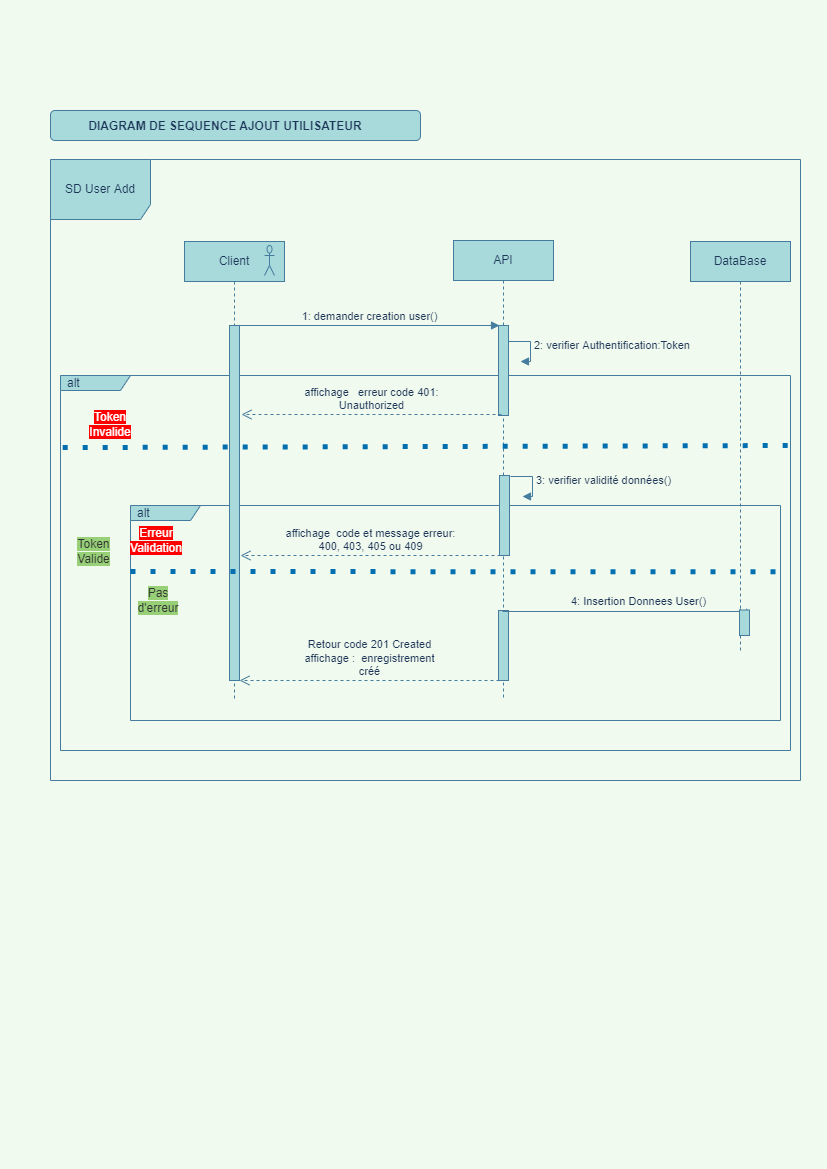

The diagram above was exported from draw.io. Its source (the exported page's mxGraphModel, read from the mxfile embedded in the PNG):
<mxGraphModel dx="1038" dy="689" grid="1" gridSize="10" guides="1" tooltips="1" connect="1" arrows="1" fold="1" page="1" pageScale="1" pageWidth="827" pageHeight="1169" background="#F1FAEE" math="0" shadow="0">
  <root>
    <mxCell id="0" />
    <mxCell id="1" parent="0" />
    <mxCell id="RLy-CNT5eV29N53_F98B-1" value="SD User Add" style="shape=umlFrame;whiteSpace=wrap;html=1;width=100;height=60;fillColor=#A8DADC;strokeColor=#457B9D;fontColor=#1D3557;" parent="1" vertex="1">
      <mxGeometry x="50" y="159" width="750" height="621" as="geometry" />
    </mxCell>
    <mxCell id="KuEWsUoc_jPP3eZDbDqj-3" value="alt" style="shape=umlFrame;whiteSpace=wrap;html=1;width=70;height=15;boundedLbl=1;verticalAlign=middle;align=left;spacingLeft=5;strokeColor=#457B9D;fillColor=#A8DADC;fontColor=#1D3557;" parent="1" vertex="1">
      <mxGeometry x="60" y="375" width="730" height="375" as="geometry" />
    </mxCell>
    <mxCell id="KuEWsUoc_jPP3eZDbDqj-50" value="" style="rounded=1;whiteSpace=wrap;html=1;fillColor=#A8DADC;strokeColor=#457B9D;fontColor=#1D3557;" parent="1" vertex="1">
      <mxGeometry x="50" y="110" width="370" height="30" as="geometry" />
    </mxCell>
    <mxCell id="KuEWsUoc_jPP3eZDbDqj-15" value="alt" style="shape=umlFrame;whiteSpace=wrap;html=1;width=70;height=15;boundedLbl=1;verticalAlign=middle;align=left;spacingLeft=5;strokeColor=#457B9D;fillColor=#A8DADC;fontColor=#1D3557;" parent="1" vertex="1">
      <mxGeometry x="130" y="505" width="650" height="215" as="geometry" />
    </mxCell>
    <mxCell id="RLy-CNT5eV29N53_F98B-2" value="Client" style="shape=umlLifeline;perimeter=lifelinePerimeter;whiteSpace=wrap;html=1;container=1;collapsible=0;recursiveResize=0;outlineConnect=0;fillColor=#A8DADC;strokeColor=#457B9D;fontColor=#1D3557;" parent="1" vertex="1">
      <mxGeometry x="184" y="241" width="100" height="459" as="geometry" />
    </mxCell>
    <mxCell id="RLy-CNT5eV29N53_F98B-8" value="" style="shape=umlActor;verticalLabelPosition=bottom;verticalAlign=top;html=1;fillColor=#A8DADC;strokeColor=#457B9D;fontColor=#1D3557;" parent="RLy-CNT5eV29N53_F98B-2" vertex="1">
      <mxGeometry x="80" y="4" width="10" height="30" as="geometry" />
    </mxCell>
    <mxCell id="RLy-CNT5eV29N53_F98B-3" value="API" style="shape=umlLifeline;perimeter=lifelinePerimeter;whiteSpace=wrap;html=1;container=1;collapsible=0;recursiveResize=0;outlineConnect=0;fillColor=#A8DADC;strokeColor=#457B9D;fontColor=#1D3557;" parent="1" vertex="1">
      <mxGeometry x="453" y="240" width="100" height="460" as="geometry" />
    </mxCell>
    <mxCell id="KuEWsUoc_jPP3eZDbDqj-1" value="" style="html=1;points=[];perimeter=orthogonalPerimeter;fillColor=#A8DADC;strokeColor=#457B9D;fontColor=#1D3557;" parent="RLy-CNT5eV29N53_F98B-3" vertex="1">
      <mxGeometry x="45" y="85" width="10" height="90" as="geometry" />
    </mxCell>
    <mxCell id="KuEWsUoc_jPP3eZDbDqj-46" value="" style="html=1;points=[];perimeter=orthogonalPerimeter;fillColor=#A8DADC;strokeColor=#457B9D;fontColor=#1D3557;" parent="RLy-CNT5eV29N53_F98B-3" vertex="1">
      <mxGeometry x="45" y="370" width="10" height="70" as="geometry" />
    </mxCell>
    <mxCell id="RLy-CNT5eV29N53_F98B-27" value="" style="html=1;points=[];perimeter=orthogonalPerimeter;fillColor=#A8DADC;strokeColor=#457B9D;fontColor=#1D3557;" parent="1" vertex="1">
      <mxGeometry x="229" y="325" width="10" height="355" as="geometry" />
    </mxCell>
    <mxCell id="RLy-CNT5eV29N53_F98B-30" value="1: demander creation user()" style="html=1;verticalAlign=bottom;endArrow=block;entryX=0;entryY=0;rounded=0;labelBackgroundColor=#F1FAEE;strokeColor=#457B9D;fontColor=#1D3557;" parent="1" edge="1">
      <mxGeometry relative="1" as="geometry">
        <mxPoint x="238" y="325" as="sourcePoint" />
        <mxPoint x="499" y="325" as="targetPoint" />
      </mxGeometry>
    </mxCell>
    <mxCell id="cy5iIWiAilHNNDBZa3sS-1" value="DataBase" style="shape=umlLifeline;perimeter=lifelinePerimeter;whiteSpace=wrap;html=1;container=1;collapsible=0;recursiveResize=0;outlineConnect=0;fillColor=#A8DADC;strokeColor=#457B9D;fontColor=#1D3557;" parent="1" vertex="1">
      <mxGeometry x="690" y="241" width="100" height="409" as="geometry" />
    </mxCell>
    <mxCell id="KuEWsUoc_jPP3eZDbDqj-2" value="2: verifier Authentification:Token" style="edgeStyle=orthogonalEdgeStyle;html=1;align=left;spacingLeft=2;endArrow=block;rounded=0;exitX=0.5;exitY=0;exitDx=0;exitDy=0;exitPerimeter=0;labelBackgroundColor=#F1FAEE;strokeColor=#457B9D;fontColor=#1D3557;" parent="1" edge="1">
      <mxGeometry relative="1" as="geometry">
        <mxPoint x="508" y="341" as="sourcePoint" />
        <Array as="points">
          <mxPoint x="530" y="341" />
          <mxPoint x="530" y="361" />
        </Array>
        <mxPoint x="520" y="361" as="targetPoint" />
      </mxGeometry>
    </mxCell>
    <mxCell id="KuEWsUoc_jPP3eZDbDqj-6" value="" style="endArrow=none;dashed=1;html=1;dashPattern=1 3;strokeWidth=5;rounded=0;exitX=0.003;exitY=0.179;exitDx=0;exitDy=0;exitPerimeter=0;labelBackgroundColor=#F1FAEE;strokeColor=#006EAF;fontColor=#1D3557;fillColor=#1ba1e2;" parent="1" edge="1">
      <mxGeometry width="50" height="50" relative="1" as="geometry">
        <mxPoint x="62.190000000000055" y="447.0799999999999" as="sourcePoint" />
        <mxPoint x="790" y="445" as="targetPoint" />
        <Array as="points" />
      </mxGeometry>
    </mxCell>
    <mxCell id="KuEWsUoc_jPP3eZDbDqj-10" value="&lt;span style=&quot;background-color: rgb(255 , 0 , 0)&quot;&gt;&lt;font color=&quot;#ffffff&quot;&gt;Token&lt;br&gt;Invalide&lt;br&gt;&lt;/font&gt;&lt;/span&gt;" style="text;html=1;strokeColor=none;fillColor=none;align=center;verticalAlign=middle;whiteSpace=wrap;rounded=0;fontColor=#1D3557;" parent="1" vertex="1">
      <mxGeometry x="90" y="415" width="40" height="18" as="geometry" />
    </mxCell>
    <mxCell id="KuEWsUoc_jPP3eZDbDqj-11" value="affichage&amp;nbsp; &amp;nbsp;erreur code 401:&lt;br&gt;Unauthorized" style="html=1;verticalAlign=bottom;endArrow=open;dashed=1;endSize=8;exitX=0;exitY=0.95;rounded=0;labelBackgroundColor=#F1FAEE;strokeColor=#457B9D;fontColor=#1D3557;" parent="1" edge="1">
      <mxGeometry relative="1" as="geometry">
        <mxPoint x="241" y="414" as="targetPoint" />
        <mxPoint x="501" y="414" as="sourcePoint" />
      </mxGeometry>
    </mxCell>
    <mxCell id="KuEWsUoc_jPP3eZDbDqj-12" value="&lt;font style=&quot;background-color: rgb(151 , 208 , 119)&quot; color=&quot;#333333&quot;&gt;Token&lt;br&gt;Valide&lt;br&gt;&lt;/font&gt;" style="text;html=1;strokeColor=none;fillColor=none;align=center;verticalAlign=middle;whiteSpace=wrap;rounded=0;fontColor=#1D3557;" parent="1" vertex="1">
      <mxGeometry x="67" y="546" width="53" height="10" as="geometry" />
    </mxCell>
    <mxCell id="KuEWsUoc_jPP3eZDbDqj-16" value="" style="endArrow=none;dashed=1;html=1;dashPattern=1 3;strokeWidth=5;rounded=0;entryX=1.003;entryY=0.219;entryDx=0;entryDy=0;entryPerimeter=0;labelBackgroundColor=#F1FAEE;strokeColor=#006EAF;fontColor=#1D3557;fillColor=#1ba1e2;" parent="1" edge="1">
      <mxGeometry width="50" height="50" relative="1" as="geometry">
        <mxPoint x="130" y="571" as="sourcePoint" />
        <mxPoint x="781.9499999999998" y="571.3199999999999" as="targetPoint" />
        <Array as="points" />
      </mxGeometry>
    </mxCell>
    <mxCell id="KuEWsUoc_jPP3eZDbDqj-17" value="&lt;font color=&quot;#ffffff&quot;&gt;&lt;span style=&quot;background-color: rgb(255 , 0 , 0)&quot;&gt;Erreur&lt;br&gt;Validation&lt;br&gt;&lt;/span&gt;&lt;/font&gt;" style="text;html=1;strokeColor=none;fillColor=none;align=center;verticalAlign=middle;whiteSpace=wrap;rounded=0;fontColor=#1D3557;" parent="1" vertex="1">
      <mxGeometry x="136" y="535" width="40" height="10" as="geometry" />
    </mxCell>
    <mxCell id="KuEWsUoc_jPP3eZDbDqj-18" value="affichage&amp;nbsp; code et message erreur:&lt;br&gt;400, 403, 405 ou 409" style="html=1;verticalAlign=bottom;endArrow=open;dashed=1;endSize=8;exitX=0;exitY=0.95;rounded=0;labelBackgroundColor=#F1FAEE;strokeColor=#457B9D;fontColor=#1D3557;" parent="1" edge="1">
      <mxGeometry relative="1" as="geometry">
        <mxPoint x="240" y="555" as="targetPoint" />
        <mxPoint x="500" y="555" as="sourcePoint" />
      </mxGeometry>
    </mxCell>
    <mxCell id="KuEWsUoc_jPP3eZDbDqj-19" value="&lt;font color=&quot;#333333&quot;&gt;&lt;span style=&quot;background-color: rgb(151 , 208 , 119)&quot;&gt;Pas d'erreur&lt;/span&gt;&lt;/font&gt;&lt;font color=&quot;#333333&quot;&gt;&lt;span style=&quot;background-color: rgb(151 , 208 , 119)&quot;&gt;&lt;br&gt;&lt;/span&gt;&lt;/font&gt;" style="text;html=1;strokeColor=none;fillColor=none;align=center;verticalAlign=middle;whiteSpace=wrap;rounded=0;fontColor=#1D3557;" parent="1" vertex="1">
      <mxGeometry x="143" y="595" width="30" height="10" as="geometry" />
    </mxCell>
    <mxCell id="KuEWsUoc_jPP3eZDbDqj-20" value="" style="html=1;verticalAlign=bottom;labelBackgroundColor=none;endArrow=open;endFill=0;rounded=0;startArrow=none;strokeColor=#457B9D;fontColor=#1D3557;" parent="1" source="KuEWsUoc_jPP3eZDbDqj-43" edge="1">
      <mxGeometry width="160" relative="1" as="geometry">
        <mxPoint x="502" y="617" as="sourcePoint" />
        <mxPoint x="743" y="616.5" as="targetPoint" />
      </mxGeometry>
    </mxCell>
    <mxCell id="KuEWsUoc_jPP3eZDbDqj-29" value="4: Insertion Donnees User()" style="edgeLabel;html=1;align=center;verticalAlign=middle;resizable=0;points=[];labelBackgroundColor=#F1FAEE;fontColor=#1D3557;" parent="KuEWsUoc_jPP3eZDbDqj-20" vertex="1" connectable="0">
      <mxGeometry x="0.1917" y="1" relative="1" as="geometry">
        <mxPoint x="-107" y="-13" as="offset" />
      </mxGeometry>
    </mxCell>
    <mxCell id="KuEWsUoc_jPP3eZDbDqj-26" value="" style="html=1;points=[];perimeter=orthogonalPerimeter;fillColor=#A8DADC;strokeColor=#457B9D;fontColor=#1D3557;" parent="1" vertex="1">
      <mxGeometry x="499" y="475" width="10" height="80" as="geometry" />
    </mxCell>
    <mxCell id="KuEWsUoc_jPP3eZDbDqj-30" value="Retour code 201 Created&lt;br&gt;affichage :&amp;nbsp; enregistrement&lt;br&gt;créé" style="html=1;verticalAlign=bottom;endArrow=open;dashed=1;endSize=8;exitX=0;exitY=0.95;rounded=0;labelBackgroundColor=#F1FAEE;strokeColor=#457B9D;fontColor=#1D3557;" parent="1" edge="1">
      <mxGeometry relative="1" as="geometry">
        <mxPoint x="239" y="680" as="targetPoint" />
        <mxPoint x="499" y="680" as="sourcePoint" />
      </mxGeometry>
    </mxCell>
    <mxCell id="KuEWsUoc_jPP3eZDbDqj-43" value="" style="html=1;points=[];perimeter=orthogonalPerimeter;fillColor=#A8DADC;strokeColor=#457B9D;fontColor=#1D3557;" parent="1" vertex="1">
      <mxGeometry x="739" y="609.5" width="10" height="25.5" as="geometry" />
    </mxCell>
    <mxCell id="KuEWsUoc_jPP3eZDbDqj-44" value="" style="html=1;verticalAlign=bottom;labelBackgroundColor=none;endArrow=none;endFill=0;rounded=0;strokeColor=#457B9D;fontColor=#1D3557;" parent="1" target="KuEWsUoc_jPP3eZDbDqj-43" edge="1">
      <mxGeometry width="160" relative="1" as="geometry">
        <mxPoint x="502" y="611" as="sourcePoint" />
        <mxPoint x="730" y="611" as="targetPoint" />
      </mxGeometry>
    </mxCell>
    <mxCell id="KuEWsUoc_jPP3eZDbDqj-49" value="DIAGRAM DE SEQUENCE AJOUT UTILISATEUR" style="text;align=center;fontStyle=1;verticalAlign=middle;spacingLeft=3;spacingRight=3;strokeColor=none;rotatable=0;points=[[0,0.5],[1,0.5]];portConstraint=eastwest;fontColor=#1D3557;" parent="1" vertex="1">
      <mxGeometry x="70" y="112" width="310" height="26" as="geometry" />
    </mxCell>
    <mxCell id="MrvM012tT8QTxjvJXv_c-1" value="&lt;span style=&quot;text-align: center&quot;&gt;3: verifier validité données()&lt;/span&gt;" style="edgeStyle=orthogonalEdgeStyle;html=1;align=left;spacingLeft=2;endArrow=block;rounded=0;exitX=0.5;exitY=0;exitDx=0;exitDy=0;exitPerimeter=0;labelBackgroundColor=#F1FAEE;strokeColor=#457B9D;fontColor=#1D3557;" edge="1" parent="1">
      <mxGeometry relative="1" as="geometry">
        <mxPoint x="510" y="476" as="sourcePoint" />
        <Array as="points">
          <mxPoint x="532" y="476" />
          <mxPoint x="532" y="496" />
        </Array>
        <mxPoint x="522" y="496" as="targetPoint" />
      </mxGeometry>
    </mxCell>
  </root>
</mxGraphModel>